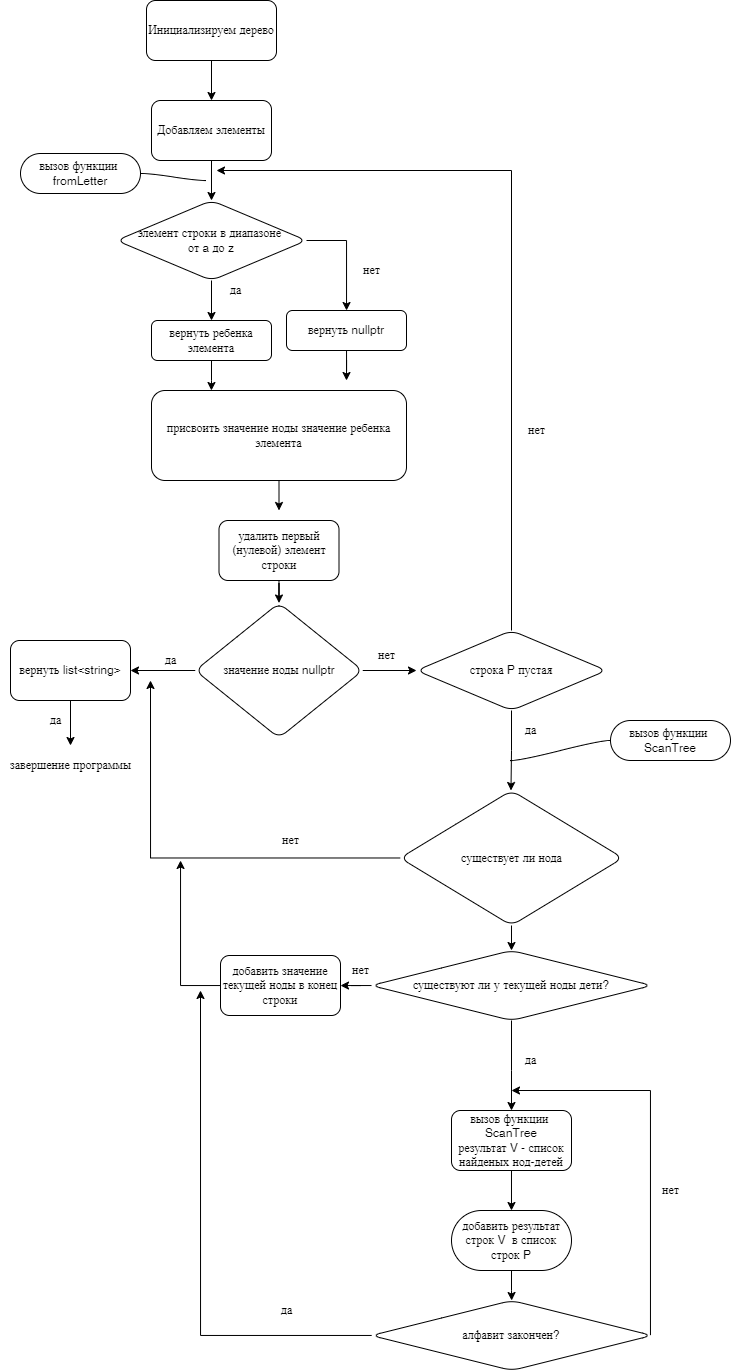

The diagram above was exported from draw.io. Its source (the exported page's mxGraphModel, read from the mxfile embedded in the PNG):
<mxGraphModel dx="1237" dy="686" grid="1" gridSize="10" guides="1" tooltips="1" connect="1" arrows="1" fold="1" page="1" pageScale="1" pageWidth="827" pageHeight="1169" math="0" shadow="0">
  <root>
    <mxCell id="WIyWlLk6GJQsqaUBKTNV-0" />
    <mxCell id="WIyWlLk6GJQsqaUBKTNV-1" parent="WIyWlLk6GJQsqaUBKTNV-0" />
    <mxCell id="B3FpWw6oxwr4wFzp2aWN-2" value="" style="edgeStyle=orthogonalEdgeStyle;rounded=0;orthogonalLoop=1;jettySize=auto;html=1;" edge="1" parent="WIyWlLk6GJQsqaUBKTNV-1" source="B3FpWw6oxwr4wFzp2aWN-0" target="B3FpWw6oxwr4wFzp2aWN-1">
      <mxGeometry relative="1" as="geometry" />
    </mxCell>
    <mxCell id="B3FpWw6oxwr4wFzp2aWN-0" value="Инициализируем дерево" style="rounded=1;whiteSpace=wrap;html=1;" vertex="1" parent="WIyWlLk6GJQsqaUBKTNV-1">
      <mxGeometry x="156" y="10" width="130" height="60" as="geometry" />
    </mxCell>
    <mxCell id="B3FpWw6oxwr4wFzp2aWN-4" value="" style="edgeStyle=orthogonalEdgeStyle;rounded=0;orthogonalLoop=1;jettySize=auto;html=1;" edge="1" parent="WIyWlLk6GJQsqaUBKTNV-1" source="B3FpWw6oxwr4wFzp2aWN-1">
      <mxGeometry relative="1" as="geometry">
        <mxPoint x="221" y="210" as="targetPoint" />
      </mxGeometry>
    </mxCell>
    <mxCell id="B3FpWw6oxwr4wFzp2aWN-1" value="Добавляем элементы" style="rounded=1;whiteSpace=wrap;html=1;" vertex="1" parent="WIyWlLk6GJQsqaUBKTNV-1">
      <mxGeometry x="161" y="110" width="120" height="60" as="geometry" />
    </mxCell>
    <mxCell id="B3FpWw6oxwr4wFzp2aWN-38" style="edgeStyle=orthogonalEdgeStyle;rounded=0;orthogonalLoop=1;jettySize=auto;html=1;" edge="1" parent="WIyWlLk6GJQsqaUBKTNV-1" source="B3FpWw6oxwr4wFzp2aWN-7">
      <mxGeometry relative="1" as="geometry">
        <mxPoint x="226" y="180" as="targetPoint" />
        <Array as="points">
          <mxPoint x="521" y="180" />
        </Array>
      </mxGeometry>
    </mxCell>
    <mxCell id="B3FpWw6oxwr4wFzp2aWN-48" value="" style="edgeStyle=orthogonalEdgeStyle;rounded=0;orthogonalLoop=1;jettySize=auto;html=1;" edge="1" parent="WIyWlLk6GJQsqaUBKTNV-1" source="B3FpWw6oxwr4wFzp2aWN-7">
      <mxGeometry relative="1" as="geometry">
        <mxPoint x="520.4782608695652" y="800" as="targetPoint" />
      </mxGeometry>
    </mxCell>
    <mxCell id="B3FpWw6oxwr4wFzp2aWN-7" value="строка P пустая" style="rhombus;whiteSpace=wrap;html=1;rounded=1;" vertex="1" parent="WIyWlLk6GJQsqaUBKTNV-1">
      <mxGeometry x="426" y="640" width="190" height="80" as="geometry" />
    </mxCell>
    <mxCell id="B3FpWw6oxwr4wFzp2aWN-18" value="" style="edgeStyle=orthogonalEdgeStyle;rounded=0;orthogonalLoop=1;jettySize=auto;html=1;" edge="1" parent="WIyWlLk6GJQsqaUBKTNV-1" source="B3FpWw6oxwr4wFzp2aWN-12" target="B3FpWw6oxwr4wFzp2aWN-17">
      <mxGeometry relative="1" as="geometry" />
    </mxCell>
    <mxCell id="B3FpWw6oxwr4wFzp2aWN-21" value="" style="edgeStyle=orthogonalEdgeStyle;rounded=0;orthogonalLoop=1;jettySize=auto;html=1;exitX=1;exitY=0.5;exitDx=0;exitDy=0;" edge="1" parent="WIyWlLk6GJQsqaUBKTNV-1" source="B3FpWw6oxwr4wFzp2aWN-12" target="B3FpWw6oxwr4wFzp2aWN-20">
      <mxGeometry relative="1" as="geometry" />
    </mxCell>
    <mxCell id="B3FpWw6oxwr4wFzp2aWN-12" value="элемент строки в диапазоне&amp;nbsp;&lt;br&gt;от a до z" style="rhombus;whiteSpace=wrap;html=1;rounded=1;" vertex="1" parent="WIyWlLk6GJQsqaUBKTNV-1">
      <mxGeometry x="126" y="210" width="190" height="80" as="geometry" />
    </mxCell>
    <mxCell id="B3FpWw6oxwr4wFzp2aWN-33" style="edgeStyle=orthogonalEdgeStyle;rounded=0;orthogonalLoop=1;jettySize=auto;html=1;entryX=0.235;entryY=0;entryDx=0;entryDy=0;entryPerimeter=0;" edge="1" parent="WIyWlLk6GJQsqaUBKTNV-1" source="B3FpWw6oxwr4wFzp2aWN-17" target="B3FpWw6oxwr4wFzp2aWN-30">
      <mxGeometry relative="1" as="geometry" />
    </mxCell>
    <mxCell id="B3FpWw6oxwr4wFzp2aWN-17" value="вернуть ребенка элемента" style="whiteSpace=wrap;html=1;rounded=1;" vertex="1" parent="WIyWlLk6GJQsqaUBKTNV-1">
      <mxGeometry x="161" y="330" width="120" height="40" as="geometry" />
    </mxCell>
    <mxCell id="B3FpWw6oxwr4wFzp2aWN-19" value="да" style="text;html=1;align=center;verticalAlign=middle;resizable=0;points=[];autosize=1;strokeColor=none;fillColor=none;" vertex="1" parent="WIyWlLk6GJQsqaUBKTNV-1">
      <mxGeometry x="230" y="290" width="30" height="20" as="geometry" />
    </mxCell>
    <mxCell id="B3FpWw6oxwr4wFzp2aWN-34" style="edgeStyle=orthogonalEdgeStyle;rounded=0;orthogonalLoop=1;jettySize=auto;html=1;" edge="1" parent="WIyWlLk6GJQsqaUBKTNV-1" source="B3FpWw6oxwr4wFzp2aWN-20">
      <mxGeometry relative="1" as="geometry">
        <mxPoint x="356" y="390" as="targetPoint" />
      </mxGeometry>
    </mxCell>
    <mxCell id="B3FpWw6oxwr4wFzp2aWN-20" value="вернуть nullptr" style="whiteSpace=wrap;html=1;rounded=1;" vertex="1" parent="WIyWlLk6GJQsqaUBKTNV-1">
      <mxGeometry x="296" y="320" width="120" height="40" as="geometry" />
    </mxCell>
    <mxCell id="B3FpWw6oxwr4wFzp2aWN-22" value="нет" style="text;html=1;align=center;verticalAlign=middle;resizable=0;points=[];autosize=1;strokeColor=none;fillColor=none;" vertex="1" parent="WIyWlLk6GJQsqaUBKTNV-1">
      <mxGeometry x="366" y="270" width="30" height="20" as="geometry" />
    </mxCell>
    <mxCell id="B3FpWw6oxwr4wFzp2aWN-29" value="" style="edgeStyle=orthogonalEdgeStyle;rounded=0;orthogonalLoop=1;jettySize=auto;html=1;" edge="1" parent="WIyWlLk6GJQsqaUBKTNV-1" target="B3FpWw6oxwr4wFzp2aWN-28">
      <mxGeometry relative="1" as="geometry">
        <mxPoint x="288.47826086956525" y="615" as="sourcePoint" />
      </mxGeometry>
    </mxCell>
    <mxCell id="B3FpWw6oxwr4wFzp2aWN-49" style="edgeStyle=orthogonalEdgeStyle;rounded=0;orthogonalLoop=1;jettySize=auto;html=1;entryX=0.5;entryY=0;entryDx=0;entryDy=0;" edge="1" parent="WIyWlLk6GJQsqaUBKTNV-1" source="B3FpWw6oxwr4wFzp2aWN-23" target="B3FpWw6oxwr4wFzp2aWN-28">
      <mxGeometry relative="1" as="geometry" />
    </mxCell>
    <mxCell id="B3FpWw6oxwr4wFzp2aWN-23" value="удалить первый (нулевой) элемент строки" style="whiteSpace=wrap;html=1;rounded=1;" vertex="1" parent="WIyWlLk6GJQsqaUBKTNV-1">
      <mxGeometry x="228.5" y="530" width="120" height="60" as="geometry" />
    </mxCell>
    <mxCell id="B3FpWw6oxwr4wFzp2aWN-36" style="edgeStyle=orthogonalEdgeStyle;rounded=0;orthogonalLoop=1;jettySize=auto;html=1;entryX=0;entryY=0.5;entryDx=0;entryDy=0;" edge="1" parent="WIyWlLk6GJQsqaUBKTNV-1" source="B3FpWw6oxwr4wFzp2aWN-28" target="B3FpWw6oxwr4wFzp2aWN-7">
      <mxGeometry relative="1" as="geometry" />
    </mxCell>
    <mxCell id="B3FpWw6oxwr4wFzp2aWN-43" value="" style="edgeStyle=orthogonalEdgeStyle;rounded=0;orthogonalLoop=1;jettySize=auto;html=1;" edge="1" parent="WIyWlLk6GJQsqaUBKTNV-1" source="B3FpWw6oxwr4wFzp2aWN-28" target="B3FpWw6oxwr4wFzp2aWN-42">
      <mxGeometry relative="1" as="geometry" />
    </mxCell>
    <mxCell id="B3FpWw6oxwr4wFzp2aWN-28" value="значение ноды nullptr" style="rhombus;whiteSpace=wrap;html=1;rounded=1;" vertex="1" parent="WIyWlLk6GJQsqaUBKTNV-1">
      <mxGeometry x="204.75" y="612.5" width="167.5" height="135" as="geometry" />
    </mxCell>
    <mxCell id="B3FpWw6oxwr4wFzp2aWN-35" style="edgeStyle=orthogonalEdgeStyle;rounded=0;orthogonalLoop=1;jettySize=auto;html=1;entryX=0.5;entryY=-0.167;entryDx=0;entryDy=0;entryPerimeter=0;" edge="1" parent="WIyWlLk6GJQsqaUBKTNV-1" source="B3FpWw6oxwr4wFzp2aWN-30" target="B3FpWw6oxwr4wFzp2aWN-23">
      <mxGeometry relative="1" as="geometry" />
    </mxCell>
    <mxCell id="B3FpWw6oxwr4wFzp2aWN-30" value="присвоить значение ноды значение ребенка элемента" style="rounded=1;whiteSpace=wrap;html=1;" vertex="1" parent="WIyWlLk6GJQsqaUBKTNV-1">
      <mxGeometry x="161" y="400" width="255" height="90" as="geometry" />
    </mxCell>
    <mxCell id="B3FpWw6oxwr4wFzp2aWN-37" value="нет" style="text;html=1;align=center;verticalAlign=middle;resizable=0;points=[];autosize=1;strokeColor=none;fillColor=none;" vertex="1" parent="WIyWlLk6GJQsqaUBKTNV-1">
      <mxGeometry x="381" y="655" width="30" height="20" as="geometry" />
    </mxCell>
    <mxCell id="B3FpWw6oxwr4wFzp2aWN-39" value="вызов функции&amp;nbsp;&lt;br&gt;fromLetter" style="whiteSpace=wrap;html=1;rounded=1;arcSize=50;align=center;verticalAlign=middle;strokeWidth=1;autosize=1;spacing=4;treeFolding=1;treeMoving=1;newEdgeStyle={&quot;edgeStyle&quot;:&quot;entityRelationEdgeStyle&quot;,&quot;startArrow&quot;:&quot;none&quot;,&quot;endArrow&quot;:&quot;none&quot;,&quot;segment&quot;:10,&quot;curved&quot;:1};" vertex="1" parent="WIyWlLk6GJQsqaUBKTNV-1">
      <mxGeometry x="30" y="163" width="120" height="40" as="geometry" />
    </mxCell>
    <mxCell id="B3FpWw6oxwr4wFzp2aWN-40" value="" style="edgeStyle=entityRelationEdgeStyle;startArrow=none;endArrow=none;segment=10;curved=1;rounded=0;exitX=1;exitY=0.5;exitDx=0;exitDy=0;" edge="1" parent="WIyWlLk6GJQsqaUBKTNV-1" source="B3FpWw6oxwr4wFzp2aWN-39">
      <mxGeometry relative="1" as="geometry">
        <mxPoint x="196" y="190" as="sourcePoint" />
        <mxPoint x="216" y="190" as="targetPoint" />
      </mxGeometry>
    </mxCell>
    <mxCell id="B3FpWw6oxwr4wFzp2aWN-41" value="нет" style="text;html=1;align=center;verticalAlign=middle;resizable=0;points=[];autosize=1;strokeColor=none;fillColor=none;" vertex="1" parent="WIyWlLk6GJQsqaUBKTNV-1">
      <mxGeometry x="531" y="430" width="30" height="20" as="geometry" />
    </mxCell>
    <mxCell id="B3FpWw6oxwr4wFzp2aWN-45" style="edgeStyle=orthogonalEdgeStyle;rounded=0;orthogonalLoop=1;jettySize=auto;html=1;" edge="1" parent="WIyWlLk6GJQsqaUBKTNV-1" source="B3FpWw6oxwr4wFzp2aWN-42">
      <mxGeometry relative="1" as="geometry">
        <mxPoint x="80" y="755" as="targetPoint" />
      </mxGeometry>
    </mxCell>
    <mxCell id="B3FpWw6oxwr4wFzp2aWN-42" value="вернуть&amp;nbsp;list&amp;lt;string&amp;gt;" style="rounded=1;whiteSpace=wrap;html=1;" vertex="1" parent="WIyWlLk6GJQsqaUBKTNV-1">
      <mxGeometry x="20" y="650" width="120" height="60" as="geometry" />
    </mxCell>
    <mxCell id="B3FpWw6oxwr4wFzp2aWN-44" value="да&lt;br&gt;" style="text;html=1;align=center;verticalAlign=middle;resizable=0;points=[];autosize=1;strokeColor=none;fillColor=none;" vertex="1" parent="WIyWlLk6GJQsqaUBKTNV-1">
      <mxGeometry x="50" y="720" width="30" height="20" as="geometry" />
    </mxCell>
    <mxCell id="B3FpWw6oxwr4wFzp2aWN-46" value="завершение программы" style="text;html=1;align=center;verticalAlign=middle;resizable=0;points=[];autosize=1;strokeColor=none;fillColor=none;" vertex="1" parent="WIyWlLk6GJQsqaUBKTNV-1">
      <mxGeometry x="10" y="765" width="140" height="20" as="geometry" />
    </mxCell>
    <mxCell id="B3FpWw6oxwr4wFzp2aWN-50" value="да" style="text;html=1;align=center;verticalAlign=middle;resizable=0;points=[];autosize=1;strokeColor=none;fillColor=none;" vertex="1" parent="WIyWlLk6GJQsqaUBKTNV-1">
      <mxGeometry x="165" y="660" width="30" height="20" as="geometry" />
    </mxCell>
    <mxCell id="B3FpWw6oxwr4wFzp2aWN-51" value="да" style="text;html=1;align=center;verticalAlign=middle;resizable=0;points=[];autosize=1;strokeColor=none;fillColor=none;" vertex="1" parent="WIyWlLk6GJQsqaUBKTNV-1">
      <mxGeometry x="525" y="730" width="30" height="20" as="geometry" />
    </mxCell>
    <mxCell id="B3FpWw6oxwr4wFzp2aWN-55" value="вызов функции&amp;nbsp;&lt;br&gt;ScanTree" style="whiteSpace=wrap;html=1;rounded=1;arcSize=50;align=center;verticalAlign=middle;strokeWidth=1;autosize=1;spacing=4;treeFolding=1;treeMoving=1;newEdgeStyle={&quot;edgeStyle&quot;:&quot;entityRelationEdgeStyle&quot;,&quot;startArrow&quot;:&quot;none&quot;,&quot;endArrow&quot;:&quot;none&quot;,&quot;segment&quot;:10,&quot;curved&quot;:1};" vertex="1" parent="WIyWlLk6GJQsqaUBKTNV-1">
      <mxGeometry x="620" y="730" width="120" height="40" as="geometry" />
    </mxCell>
    <mxCell id="B3FpWw6oxwr4wFzp2aWN-56" value="" style="edgeStyle=entityRelationEdgeStyle;startArrow=none;endArrow=none;segment=10;curved=1;rounded=0;entryX=0;entryY=0.5;entryDx=0;entryDy=0;" edge="1" parent="WIyWlLk6GJQsqaUBKTNV-1" target="B3FpWw6oxwr4wFzp2aWN-55">
      <mxGeometry relative="1" as="geometry">
        <mxPoint x="520" y="770" as="sourcePoint" />
        <mxPoint x="806" y="757" as="targetPoint" />
      </mxGeometry>
    </mxCell>
    <mxCell id="B3FpWw6oxwr4wFzp2aWN-60" style="edgeStyle=orthogonalEdgeStyle;rounded=0;orthogonalLoop=1;jettySize=auto;html=1;" edge="1" parent="WIyWlLk6GJQsqaUBKTNV-1" source="B3FpWw6oxwr4wFzp2aWN-59">
      <mxGeometry relative="1" as="geometry">
        <mxPoint x="160" y="690" as="targetPoint" />
      </mxGeometry>
    </mxCell>
    <mxCell id="B3FpWw6oxwr4wFzp2aWN-65" value="" style="edgeStyle=orthogonalEdgeStyle;rounded=0;orthogonalLoop=1;jettySize=auto;html=1;" edge="1" parent="WIyWlLk6GJQsqaUBKTNV-1" source="B3FpWw6oxwr4wFzp2aWN-59" target="B3FpWw6oxwr4wFzp2aWN-64">
      <mxGeometry relative="1" as="geometry" />
    </mxCell>
    <mxCell id="B3FpWw6oxwr4wFzp2aWN-59" value="существует ли нода" style="rhombus;whiteSpace=wrap;html=1;rounded=1;" vertex="1" parent="WIyWlLk6GJQsqaUBKTNV-1">
      <mxGeometry x="409.62" y="800" width="222.75" height="135" as="geometry" />
    </mxCell>
    <mxCell id="B3FpWw6oxwr4wFzp2aWN-61" value="нет" style="text;html=1;align=center;verticalAlign=middle;resizable=0;points=[];autosize=1;strokeColor=none;fillColor=none;" vertex="1" parent="WIyWlLk6GJQsqaUBKTNV-1">
      <mxGeometry x="285" y="840" width="30" height="20" as="geometry" />
    </mxCell>
    <mxCell id="B3FpWw6oxwr4wFzp2aWN-67" value="" style="edgeStyle=orthogonalEdgeStyle;rounded=0;orthogonalLoop=1;jettySize=auto;html=1;" edge="1" parent="WIyWlLk6GJQsqaUBKTNV-1" source="B3FpWw6oxwr4wFzp2aWN-64" target="B3FpWw6oxwr4wFzp2aWN-66">
      <mxGeometry relative="1" as="geometry" />
    </mxCell>
    <mxCell id="B3FpWw6oxwr4wFzp2aWN-70" style="edgeStyle=orthogonalEdgeStyle;rounded=0;orthogonalLoop=1;jettySize=auto;html=1;" edge="1" parent="WIyWlLk6GJQsqaUBKTNV-1" source="B3FpWw6oxwr4wFzp2aWN-64">
      <mxGeometry relative="1" as="geometry">
        <mxPoint x="521" y="1119.9999999999998" as="targetPoint" />
        <Array as="points">
          <mxPoint x="521" y="1080" />
          <mxPoint x="521" y="1080" />
        </Array>
      </mxGeometry>
    </mxCell>
    <mxCell id="B3FpWw6oxwr4wFzp2aWN-64" value="существуют ли у текущей ноды дети?" style="rhombus;whiteSpace=wrap;html=1;rounded=1;" vertex="1" parent="WIyWlLk6GJQsqaUBKTNV-1">
      <mxGeometry x="380.81" y="960" width="280.38" height="70" as="geometry" />
    </mxCell>
    <mxCell id="B3FpWw6oxwr4wFzp2aWN-69" style="edgeStyle=orthogonalEdgeStyle;rounded=0;orthogonalLoop=1;jettySize=auto;html=1;" edge="1" parent="WIyWlLk6GJQsqaUBKTNV-1" source="B3FpWw6oxwr4wFzp2aWN-66">
      <mxGeometry relative="1" as="geometry">
        <mxPoint x="190" y="870" as="targetPoint" />
        <Array as="points">
          <mxPoint x="190" y="995" />
          <mxPoint x="190" y="870" />
        </Array>
      </mxGeometry>
    </mxCell>
    <mxCell id="B3FpWw6oxwr4wFzp2aWN-66" value="добавить значение текущей ноды в конец строки" style="whiteSpace=wrap;html=1;rounded=1;" vertex="1" parent="WIyWlLk6GJQsqaUBKTNV-1">
      <mxGeometry x="230" y="965" width="120" height="60" as="geometry" />
    </mxCell>
    <mxCell id="B3FpWw6oxwr4wFzp2aWN-68" value="нет" style="text;html=1;align=center;verticalAlign=middle;resizable=0;points=[];autosize=1;strokeColor=none;fillColor=none;" vertex="1" parent="WIyWlLk6GJQsqaUBKTNV-1">
      <mxGeometry x="355" y="970" width="30" height="20" as="geometry" />
    </mxCell>
    <mxCell id="B3FpWw6oxwr4wFzp2aWN-71" value="да" style="text;html=1;align=center;verticalAlign=middle;resizable=0;points=[];autosize=1;strokeColor=none;fillColor=none;" vertex="1" parent="WIyWlLk6GJQsqaUBKTNV-1">
      <mxGeometry x="525" y="1060" width="30" height="20" as="geometry" />
    </mxCell>
    <mxCell id="B3FpWw6oxwr4wFzp2aWN-91" style="edgeStyle=orthogonalEdgeStyle;rounded=0;orthogonalLoop=1;jettySize=auto;html=1;" edge="1" parent="WIyWlLk6GJQsqaUBKTNV-1" source="B3FpWw6oxwr4wFzp2aWN-77">
      <mxGeometry relative="1" as="geometry">
        <mxPoint x="521" y="1100" as="targetPoint" />
        <Array as="points">
          <mxPoint x="660" y="1100" />
          <mxPoint x="521" y="1100" />
        </Array>
      </mxGeometry>
    </mxCell>
    <mxCell id="B3FpWw6oxwr4wFzp2aWN-92" style="edgeStyle=orthogonalEdgeStyle;rounded=0;orthogonalLoop=1;jettySize=auto;html=1;" edge="1" parent="WIyWlLk6GJQsqaUBKTNV-1" source="B3FpWw6oxwr4wFzp2aWN-77">
      <mxGeometry relative="1" as="geometry">
        <mxPoint x="210" y="1000" as="targetPoint" />
      </mxGeometry>
    </mxCell>
    <mxCell id="B3FpWw6oxwr4wFzp2aWN-77" value="алфавит закончен?" style="rhombus;whiteSpace=wrap;html=1;rounded=1;" vertex="1" parent="WIyWlLk6GJQsqaUBKTNV-1">
      <mxGeometry x="381" y="1310" width="280.38" height="70" as="geometry" />
    </mxCell>
    <mxCell id="B3FpWw6oxwr4wFzp2aWN-83" value="нет" style="text;html=1;align=center;verticalAlign=middle;resizable=0;points=[];autosize=1;strokeColor=none;fillColor=none;" vertex="1" parent="WIyWlLk6GJQsqaUBKTNV-1">
      <mxGeometry x="665" y="1190" width="30" height="20" as="geometry" />
    </mxCell>
    <mxCell id="B3FpWw6oxwr4wFzp2aWN-87" value="" style="edgeStyle=orthogonalEdgeStyle;rounded=0;orthogonalLoop=1;jettySize=auto;html=1;" edge="1" parent="WIyWlLk6GJQsqaUBKTNV-1" target="B3FpWw6oxwr4wFzp2aWN-86">
      <mxGeometry relative="1" as="geometry">
        <mxPoint x="520.99" y="1159.9999999999998" as="sourcePoint" />
      </mxGeometry>
    </mxCell>
    <mxCell id="B3FpWw6oxwr4wFzp2aWN-90" value="" style="edgeStyle=orthogonalEdgeStyle;rounded=0;orthogonalLoop=1;jettySize=auto;html=1;" edge="1" parent="WIyWlLk6GJQsqaUBKTNV-1" source="B3FpWw6oxwr4wFzp2aWN-86" target="B3FpWw6oxwr4wFzp2aWN-77">
      <mxGeometry relative="1" as="geometry" />
    </mxCell>
    <mxCell id="B3FpWw6oxwr4wFzp2aWN-86" value="добавить результат строк V&amp;nbsp; в список строк P" style="rounded=1;whiteSpace=wrap;html=1;arcSize=50;strokeWidth=1;spacing=4;" vertex="1" parent="WIyWlLk6GJQsqaUBKTNV-1">
      <mxGeometry x="461" y="1220" width="120" height="60" as="geometry" />
    </mxCell>
    <mxCell id="B3FpWw6oxwr4wFzp2aWN-88" value="вызов функции&amp;nbsp;&lt;br&gt;ScanTree&lt;br&gt;результат V - список найденых нод-детей" style="whiteSpace=wrap;html=1;rounded=1;" vertex="1" parent="WIyWlLk6GJQsqaUBKTNV-1">
      <mxGeometry x="461" y="1120" width="120" height="60" as="geometry" />
    </mxCell>
    <mxCell id="B3FpWw6oxwr4wFzp2aWN-93" value="да" style="text;html=1;align=center;verticalAlign=middle;resizable=0;points=[];autosize=1;strokeColor=none;fillColor=none;" vertex="1" parent="WIyWlLk6GJQsqaUBKTNV-1">
      <mxGeometry x="281" y="1310" width="30" height="20" as="geometry" />
    </mxCell>
  </root>
</mxGraphModel>